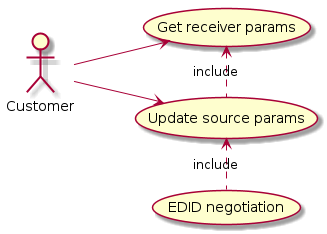

The diagram above was rendered by PlantUML. Its source (embedded in the PNG):
@startuml EDID_Negotiation_Use_Cases
left to right direction

:Customer:

(Get receiver params)
(Update source params)
(EDID negotiation)

:Customer: --> (Update source params)
:Customer: --> (Get receiver params)
(Get receiver params) <.right. (Update source params) : include
(Update source params) <.right. (EDID negotiation) : include

@enduml